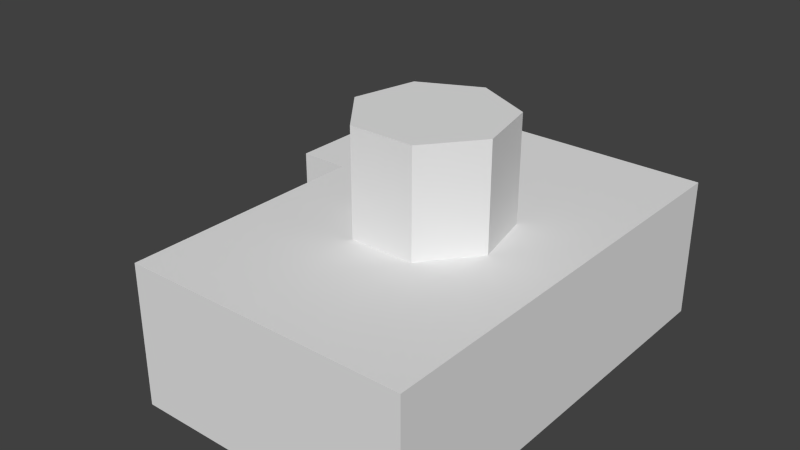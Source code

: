 # Source: film_camera.blend  (saved by Blender 2.69.0; exported with 4.5.12 LTS)
import bpy
from mathutils import Matrix  # noqa: F401  (used for matrix-valued properties, if any)

bpy.ops.wm.read_factory_settings(use_empty=True)
scene = bpy.context.scene
scene.name = 'Scene'

# ---- collections
col_collection_1 = bpy.data.collections.new('Collection 1'); scene.collection.children.link(col_collection_1)

# ---- materials (node trees are filled in below, after node groups)
mat_material = bpy.data.materials.new('Material')
mat_material.alpha_threshold = 0.0
mat_material.use_transparent_shadow = False
mat_material.roughness = 0.5
mat_material.line_color = (0.0, 0.0, 0.0, 1.0)

# ---- material node trees

# ---- world
world_world = bpy.data.worlds.new('World'); scene.world = world_world
world_world.color = (0.05088, 0.05088, 0.05088)
world_world.use_sun_shadow = False
world_world.sun_shadow_jitter_overblur = 0.0
world_world.cycles.sampling_method = 'MANUAL'
world_world.cycles.sample_map_resolution = 256

# ---- meshes
me_cube = bpy.data.meshes.new('Cube')
me_cube.from_pydata([(1.0, 1.6, 0.0), (1.0, -1.5, 0.0), (-1.0, -1.5, 0.0), (-1.0, 1.6, 0.0), (1.0, 1.6, 1.0), (1.0, -1.5, 1.0), (-1.0, -1.5, 1.0), (-1.0, 1.6, 1.0), (-8.035e-09, 0.5282, 0.6792), (-8.035e-09, 0.5282, 1.736), (0.4129, 0.3293, 0.6792), (0.4129, 0.3293, 1.736), (0.5149, -0.1175, 0.6792), (0.5149, -0.1175, 1.736), (0.2292, -0.4759, 0.6792), (0.2292, -0.4759, 1.736), (-0.2292, -0.4759, 0.6792), (-0.2292, -0.4759, 1.736), (-0.5149, -0.1175, 0.6792), (-0.5149, -0.1175, 1.736), (-0.4129, 0.3293, 0.6792), (-0.4129, 0.3293, 1.736), (-1.59, 0.5196, 0.1479), (-1.59, 1.432, 0.1479), (-1.59, 0.5196, 0.8521), (-1.59, 1.432, 0.8521), (-0.9307, 0.5196, 0.1479), (-0.9307, 1.432, 0.1479), (-0.9307, 0.5196, 0.8521), (-0.9307, 1.432, 0.8521)], [], [(0, 1, 2, 3), (4, 7, 6, 5), (0, 4, 5, 1), (1, 5, 6, 2), (2, 6, 7, 3), (4, 0, 3, 7), (8, 9, 11, 10), (10, 11, 13, 12), (12, 13, 15, 14), (14, 15, 17, 16), (16, 17, 19, 18), (11, 9, 21, 19, 17, 15, 13), (20, 21, 9, 8), (18, 19, 21, 20), (8, 10, 12, 14, 16, 18, 20), (22, 24, 25, 23), (26, 27, 29, 28), (24, 28, 29, 25), (25, 29, 27, 23), (22, 26, 28, 24), (23, 27, 26, 22)])
me_cube.materials.append(mat_material)
me_cube.use_remesh_preserve_volume = False
me_cube.use_remesh_preserve_attributes = False
me_cube.use_mirror_vertex_groups = False
me_cube.update()

# ---- objects
ob_cube = bpy.data.objects.new('Cube', me_cube)

# ---- transforms, parenting, visibility, modifiers, constraints
ob_cube.location = (0.0, 0.0, 0.0)
ob_cube.scale = (0.09, 0.09, 0.09)
ob_cube.lock_rotations_4d = False
ob_cube.empty_display_type = 'ARROWS'
ob_cube.lineart.crease_threshold = 0.0

# ---- collection membership
col_collection_1.objects.link(ob_cube)

# ---- scene / render settings (as saved in the file)
scene.frame_start = 1; scene.frame_end = 250; scene.frame_set(240)
scene.render.engine = 'BLENDER_EEVEE_NEXT'
scene.render.image_settings.color_mode = 'RGB'
scene.render.image_settings.compression = 90
scene.render.resolution_percentage = 50
scene.render.dither_intensity = 0.0
scene.cycles.use_denoising = False
scene.cycles.samples = 10
scene.cycles.sampling_pattern = 'TABULATED_SOBOL'
scene.cycles.light_sampling_threshold = 0.0
scene.cycles.use_adaptive_sampling = False
scene.cycles.use_light_tree = False
scene.cycles.blur_glossy = 0.0
scene.cycles.volume_bounces = 1
scene.cycles.pixel_filter_type = 'GAUSSIAN'
scene.cycles.sample_clamp_indirect = 0.0
scene.view_settings.view_transform = 'Standard'
bpy.context.view_layer.update()

# ---- added for rendering (the .blend has no active camera and no usable light): camera, sun
cam_auto = bpy.data.cameras.new('AutoCamera')
cam_auto.lens = 50.0
cam_auto.sensor_width = 36.0
cam_auto.clip_end = 1000.0
ob_auto_camera = bpy.data.objects.new('AutoCamera', cam_auto)
scene.collection.objects.link(ob_auto_camera)
ob_auto_camera.location = (0.339557, -0.434844, 0.370994)
ob_auto_camera.rotation_euler = (1.09748, -7.21219e-08, 0.694738)
scene.camera = ob_auto_camera
light_auto_sun = bpy.data.lights.new('AutoSun', 'SUN')
light_auto_sun.energy = 3.0
light_auto_sun.angle = 0.0523599
ob_auto_sun = bpy.data.objects.new('AutoSun', light_auto_sun)
scene.collection.objects.link(ob_auto_sun)
ob_auto_sun.rotation_euler = (0.872665, 0.174533, 0.523599)
bpy.context.view_layer.update()
